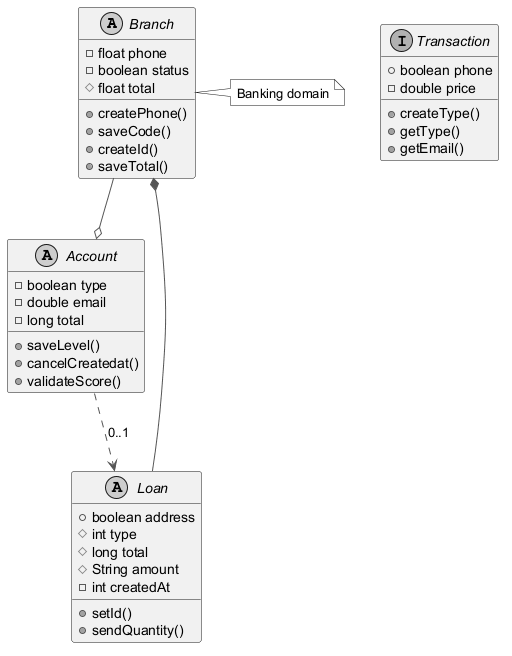

The diagram above was rendered by PlantUML. Its source (embedded in the PNG):
@startuml
skinparam monochrome true
skinparam ArrowColor #555555
abstract class Branch {
  -float phone
  -boolean status
  #float total
  +createPhone()
  +saveCode()
  +createId()
  +saveTotal()
}
interface Transaction {
  +boolean phone
  -double price
  +createType()
  +getType()
  +getEmail()
}
abstract class Loan {
  +boolean address
  #int type
  #long total
  #String amount
  -int createdAt
  +setId()
  +sendQuantity()
}
abstract class Account {
  -boolean type
  -double email
  -long total
  +saveLevel()
  +cancelCreatedat()
  +validateScore()
}
Loan --* Branch
Account ..> Loan : "0..1"
Branch --o Account
note right of Branch : Banking domain
@enduml